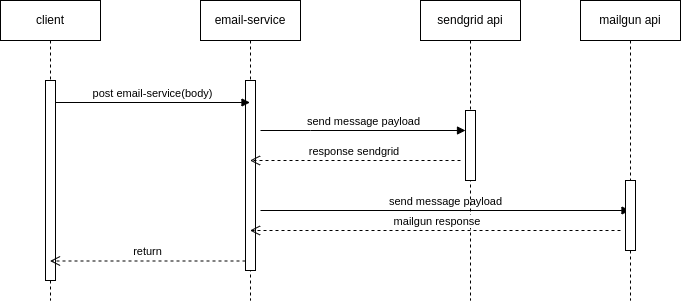

The diagram above was exported from draw.io. Its source (the exported page's mxGraphModel, read from the mxfile embedded in the PNG):
<mxGraphModel dx="1790" dy="556" grid="1" gridSize="10" guides="1" tooltips="1" connect="1" arrows="1" fold="1" page="1" pageScale="1" pageWidth="850" pageHeight="1100" math="0" shadow="0">
  <root>
    <mxCell id="0" />
    <mxCell id="1" parent="0" />
    <mxCell id="YQZrx5YnZH1UKsVx4o_E-1" value="client" style="shape=umlLifeline;perimeter=lifelinePerimeter;whiteSpace=wrap;html=1;container=1;collapsible=0;recursiveResize=0;outlineConnect=0;" vertex="1" parent="1">
      <mxGeometry x="100" y="80" width="100" height="300" as="geometry" />
    </mxCell>
    <mxCell id="YQZrx5YnZH1UKsVx4o_E-4" value="" style="html=1;points=[];perimeter=orthogonalPerimeter;" vertex="1" parent="YQZrx5YnZH1UKsVx4o_E-1">
      <mxGeometry x="45" y="80" width="10" height="200" as="geometry" />
    </mxCell>
    <mxCell id="YQZrx5YnZH1UKsVx4o_E-2" value="email-service" style="shape=umlLifeline;perimeter=lifelinePerimeter;whiteSpace=wrap;html=1;container=1;collapsible=0;recursiveResize=0;outlineConnect=0;" vertex="1" parent="1">
      <mxGeometry x="300" y="80" width="100" height="300" as="geometry" />
    </mxCell>
    <mxCell id="YQZrx5YnZH1UKsVx4o_E-13" value="" style="html=1;points=[];perimeter=orthogonalPerimeter;" vertex="1" parent="YQZrx5YnZH1UKsVx4o_E-2">
      <mxGeometry x="45" y="80" width="10" height="190" as="geometry" />
    </mxCell>
    <mxCell id="YQZrx5YnZH1UKsVx4o_E-26" value="send message payload" style="html=1;verticalAlign=bottom;endArrow=block;rounded=0;" edge="1" parent="YQZrx5YnZH1UKsVx4o_E-2" target="YQZrx5YnZH1UKsVx4o_E-19">
      <mxGeometry width="80" relative="1" as="geometry">
        <mxPoint x="60" y="210" as="sourcePoint" />
        <mxPoint x="140" y="210" as="targetPoint" />
      </mxGeometry>
    </mxCell>
    <mxCell id="YQZrx5YnZH1UKsVx4o_E-3" value="sendgrid api" style="shape=umlLifeline;perimeter=lifelinePerimeter;whiteSpace=wrap;html=1;container=1;collapsible=0;recursiveResize=0;outlineConnect=0;" vertex="1" parent="1">
      <mxGeometry x="520" y="80" width="100" height="300" as="geometry" />
    </mxCell>
    <mxCell id="YQZrx5YnZH1UKsVx4o_E-18" value="" style="html=1;points=[];perimeter=orthogonalPerimeter;" vertex="1" parent="YQZrx5YnZH1UKsVx4o_E-3">
      <mxGeometry x="45" y="110" width="10" height="70" as="geometry" />
    </mxCell>
    <mxCell id="YQZrx5YnZH1UKsVx4o_E-14" value="post email-service(body)" style="html=1;verticalAlign=bottom;endArrow=block;rounded=0;exitX=0.98;exitY=0.11;exitDx=0;exitDy=0;exitPerimeter=0;" edge="1" target="YQZrx5YnZH1UKsVx4o_E-2" parent="1" source="YQZrx5YnZH1UKsVx4o_E-4">
      <mxGeometry relative="1" as="geometry">
        <mxPoint x="270" y="160" as="sourcePoint" />
      </mxGeometry>
    </mxCell>
    <mxCell id="YQZrx5YnZH1UKsVx4o_E-15" value="return" style="html=1;verticalAlign=bottom;endArrow=open;dashed=1;endSize=8;exitX=0;exitY=0.95;rounded=0;" edge="1" source="YQZrx5YnZH1UKsVx4o_E-13" parent="1" target="YQZrx5YnZH1UKsVx4o_E-1">
      <mxGeometry relative="1" as="geometry">
        <mxPoint x="160" y="302" as="targetPoint" />
      </mxGeometry>
    </mxCell>
    <mxCell id="YQZrx5YnZH1UKsVx4o_E-19" value="mailgun api" style="shape=umlLifeline;perimeter=lifelinePerimeter;whiteSpace=wrap;html=1;container=1;collapsible=0;recursiveResize=0;outlineConnect=0;" vertex="1" parent="1">
      <mxGeometry x="680" y="80" width="100" height="300" as="geometry" />
    </mxCell>
    <mxCell id="YQZrx5YnZH1UKsVx4o_E-20" value="" style="html=1;points=[];perimeter=orthogonalPerimeter;" vertex="1" parent="YQZrx5YnZH1UKsVx4o_E-19">
      <mxGeometry x="45" y="180" width="10" height="70" as="geometry" />
    </mxCell>
    <mxCell id="YQZrx5YnZH1UKsVx4o_E-17" value="send message payload" style="html=1;verticalAlign=bottom;endArrow=block;rounded=0;" edge="1" parent="1" target="YQZrx5YnZH1UKsVx4o_E-18">
      <mxGeometry width="80" relative="1" as="geometry">
        <mxPoint x="360" y="210" as="sourcePoint" />
        <mxPoint x="500" y="190" as="targetPoint" />
        <Array as="points">
          <mxPoint x="410" y="210" />
        </Array>
      </mxGeometry>
    </mxCell>
    <mxCell id="YQZrx5YnZH1UKsVx4o_E-23" value="response sendgrid&amp;nbsp;" style="html=1;verticalAlign=bottom;endArrow=open;dashed=1;endSize=8;rounded=0;" edge="1" parent="1" target="YQZrx5YnZH1UKsVx4o_E-2">
      <mxGeometry relative="1" as="geometry">
        <mxPoint x="560" y="240" as="sourcePoint" />
        <mxPoint x="380" y="240" as="targetPoint" />
      </mxGeometry>
    </mxCell>
    <mxCell id="YQZrx5YnZH1UKsVx4o_E-27" value="&amp;nbsp;mailgun response" style="html=1;verticalAlign=bottom;endArrow=open;dashed=1;endSize=8;rounded=0;" edge="1" parent="1" target="YQZrx5YnZH1UKsVx4o_E-2">
      <mxGeometry relative="1" as="geometry">
        <mxPoint x="720" y="310" as="sourcePoint" />
        <mxPoint x="640" y="310" as="targetPoint" />
      </mxGeometry>
    </mxCell>
  </root>
</mxGraphModel>